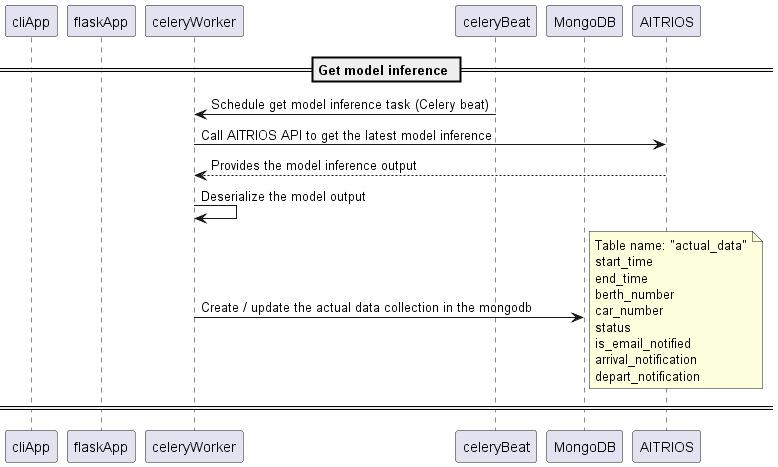

The diagram above was rendered by PlantUML. Its source (embedded in the PNG):
@startuml get-model-inference
participant cliApp as ca
participant flaskApp as fa
participant celeryWorker as wrk
participant celeryBeat as sch
participant MongoDB as mdb
participant AITRIOS as at

== Get model inference ==
sch -> wrk: Schedule get model inference task (Celery beat)
wrk -> at: Call AITRIOS API to get the latest model inference
at --> wrk: Provides the model inference output
wrk -> wrk: Deserialize the model output
wrk -> mdb: Create / update the actual data collection in the mongodb
note right
    Table name: "actual_data"
    start_time
    end_time
    berth_number
    car_number
    status
    is_email_notified
    arrival_notification
    depart_notification
end note
== ==
@enduml